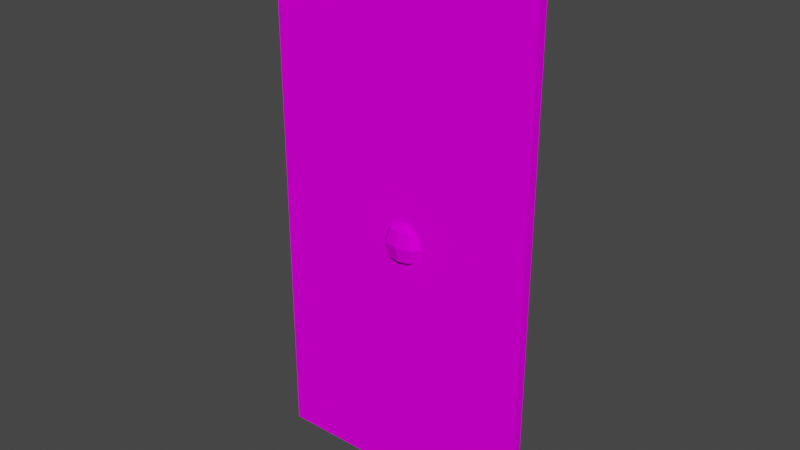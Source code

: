 # Source: DoorWooden03a.blend  (saved by Blender 4.2.66; exported with 4.5.12 LTS)
import bpy
from mathutils import Matrix  # noqa: F401  (used for matrix-valued properties, if any)

bpy.ops.wm.read_factory_settings(use_empty=True)
scene = bpy.context.scene
scene.name = 'Scene'

# ---- collections
col_collection = bpy.data.collections.new('Collection'); scene.collection.children.link(col_collection)

# ---- images (referenced by path relative to the original .blend; pixels are not part of the script)
import os
ASSET_DIR = os.environ.get("B2B_ASSET_DIR", "")  # directory of the original .blend (textures are referenced by path, not embedded)
HERE = os.path.dirname(os.path.abspath(__file__))  # packed textures are extracted next to this script under _unpacked/

def load_image(name, relpath, width, height, colorspace="sRGB"):
    """Load a texture the original file referenced (path relative to the .blend, or extracted next to this script)."""
    p = next((c for c in (os.path.join(HERE, relpath), os.path.join(ASSET_DIR, relpath)) if relpath and os.path.exists(c)), "")
    if p:
        img = bpy.data.images.load(p, check_existing=True)
        img.name = name
    else:  # same state as the original file: an image datablock whose file is absent (Cycles renders it pink)
        img = bpy.data.images.new(name, width, height)
        img.source = "FILE"
        img.filepath = "//" + (relpath or name)
    img.colorspace_settings.name = colorspace
    return img
img_doorwooden03_a_png = load_image('DoorWooden03_a.png', 'DoorWooden03_a.png', 1024, 1024, 'sRGB')

# ---- materials (node trees are filled in below, after node groups)
mat_primary = bpy.data.materials.new('Primary')
mat_primary.alpha_threshold = 0.0
mat_primary.use_transparent_shadow = False
mat_primary.roughness = 0.5
mat_primary.line_color = (0.0, 0.0, 0.0, 1.0)

# ---- material node trees
mat_primary.use_nodes = True; mat_primary.node_tree.nodes.clear()
_N = mat_primary.node_tree.nodes; _L = mat_primary.node_tree.links
n0 = _N.new('ShaderNodeOutputMaterial'); n0.name = 'Material Output'; n0.location = (300, 300)
n1 = _N.new('ShaderNodeBsdfPrincipled'); n1.name = 'Principled BSDF'; n1.location = (10, 300)
n1.distribution = 'GGX'
n1.subsurface_method = 'RANDOM_WALK_SKIN'
n1.inputs[3].default_value = 1.45
n1.inputs[13].default_value = 0.0
n1.inputs[27].default_value = (0.0, 0.0, 0.0, 1.0)
n1.inputs[28].default_value = 1.0
n2 = _N.new('ShaderNodeTexImage'); n2.name = 'Image Texture'; n2.location = (-280, 280)
n2.image = img_doorwooden03_a_png
n2.interpolation = 'Closest'
_L.new(n1.outputs[0], n0.inputs[0])
_L.new(n2.outputs[0], n1.inputs[0])
n0.is_active_output = True

# ---- world
world_world = bpy.data.worlds.new('World'); scene.world = world_world
world_world.use_nodes = True; world_world.node_tree.nodes.clear()
_N = world_world.node_tree.nodes; _L = world_world.node_tree.links
n0 = _N.new('ShaderNodeOutputWorld'); n0.name = 'World Output'; n0.location = (300, 300)
n1 = _N.new('ShaderNodeBackground'); n1.name = 'Background'; n1.location = (10, 300)
n1.inputs[0].default_value = (0.05088, 0.05088, 0.05088, 1.0)
_L.new(n1.outputs[0], n0.inputs[0])
n0.is_active_output = True
world_world.color = (0.05088, 0.05088, 0.05088)
world_world.use_sun_shadow = False
world_world.sun_shadow_jitter_overblur = 0.0

# ---- meshes
me_cube = bpy.data.meshes.new('Cube')
me_cube.from_pydata([(1.5, 0.02625, 3.0), (1.5, 0.02625, 0.0), (1.5, -0.02625, 3.0), (1.5, -0.02625, 0.0), (0.0, 0.02625, 3.0), (0.0, 0.02625, 0.0), (0.0, -0.02625, 3.0), (0.0, -0.02625, 0.0), (0.7902, 0.02625, 1.535), (0.8713, 0.02625, 1.339), (0.9049, 0.02625, 1.42), (0.8713, -0.02625, 1.501), (0.9049, -0.02625, 1.42), (0.8713, -0.02625, 1.339), (0.8476, -0.05493, 1.501), (0.8713, -0.06681, 1.42), (0.8476, -0.05493, 1.339), (0.7902, -0.06681, 1.501), (0.7902, -0.08361, 1.42), (0.7902, -0.06681, 1.339), (0.7328, -0.05493, 1.501), (0.7091, -0.06681, 1.42), (0.7328, -0.05493, 1.339), (0.7902, -0.02625, 1.305), (0.7091, -0.02625, 1.501), (0.6755, -0.02625, 1.42), (0.7091, -0.02625, 1.339), (0.8713, 0.02625, 1.501), (0.7902, 0.02625, 1.305), (0.8476, 0.05493, 1.339), (0.7902, -0.02625, 1.535), (0.8713, 0.06681, 1.42), (0.8476, 0.05493, 1.501), (0.7902, 0.06681, 1.339), (0.7902, 0.08361, 1.42), (0.7902, 0.06681, 1.501), (0.7328, 0.05493, 1.339), (0.7091, 0.06681, 1.42), (0.7328, 0.05493, 1.501), (0.7091, 0.02625, 1.339), (0.6755, 0.02625, 1.42), (0.7091, 0.02625, 1.501)], [], [(0, 4, 6, 2), (3, 2, 6, 7), (7, 6, 4, 5), (5, 1, 3, 7), (1, 0, 2, 3), (5, 4, 0, 1), (31, 32, 27, 10), (28, 29, 9), (32, 8, 27), (29, 31, 10, 9), (34, 35, 32, 31), (28, 33, 29), (35, 8, 32), (33, 34, 31, 29), (13, 12, 15, 16), (11, 30, 14), (23, 13, 16), (12, 11, 14, 15), (16, 15, 18, 19), (14, 30, 17), (23, 16, 19), (15, 14, 17, 18), (19, 18, 21, 22), (17, 30, 20), (23, 19, 22), (18, 17, 20, 21), (22, 21, 25, 26), (20, 30, 24), (23, 22, 26), (21, 20, 24, 25), (37, 38, 35, 34), (28, 36, 33), (38, 8, 35), (36, 37, 34, 33), (40, 41, 38, 37), (28, 39, 36), (41, 8, 38), (39, 40, 37, 36)])
_uv = me_cube.uv_layers.new(name='UVMap')
_uv.uv.foreach_set('vector', [0.375, 0.3021, 0.375, 0.6979, 0.4018, 0.6979, 0.4018, 0.3021, 0.5, 0.0, 0.5, 1.0, 0.0, 1.0, 0.0, 0.0, 0.08036, 0.125, 0.08036, 0.9375, 0.1071, 0.9375, 0.1071, 0.125, 0.4018, 0.6979, 0.4018, 0.3021, 0.375, 0.3021, 0.375, 0.6979, 0.08036, 0.125, 0.08036, 0.9375, 0.1071, 0.9375, 0.1071, 0.125, 0.0, 0.0, 0.0, 1.0, 0.5, 1.0, 0.5, 0.0, 0.2679, 0.4792, 0.2679, 0.5104, 0.2857, 0.5104, 0.2857, 0.4792, 0.2589, 0.4271, 0.2768, 0.4583, 0.2768, 0.4583, 0.2768, 0.5, 0.2768, 0.5312, 0.2946, 0.5, 0.2679, 0.4479, 0.2679, 0.4792, 0.2857, 0.4792, 0.2857, 0.4479, 0.2679, 0.5104, 0.2679, 0.4792, 0.2411, 0.4792, 0.2411, 0.5104, 0.2589, 0.4271, 0.25, 0.4583, 0.2768, 0.4583, 0.2589, 0.5, 0.2768, 0.5312, 0.2768, 0.5, 0.2411, 0.4479, 0.2411, 0.4792, 0.2679, 0.4792, 0.2679, 0.4479, 0.25, 0.4479, 0.25, 0.4792, 0.2679, 0.4792, 0.2679, 0.4479, 0.25, 0.5, 0.2679, 0.5312, 0.2679, 0.5, 0.2768, 0.4271, 0.25, 0.4583, 0.2768, 0.4583, 0.25, 0.4792, 0.25, 0.5104, 0.2679, 0.5104, 0.2679, 0.4792, 0.2679, 0.4479, 0.2679, 0.4792, 0.2946, 0.4792, 0.2946, 0.4479, 0.2679, 0.5, 0.2679, 0.5312, 0.2857, 0.5, 0.2768, 0.4271, 0.2679, 0.4583, 0.2946, 0.4583, 0.2679, 0.5104, 0.2679, 0.4792, 0.2946, 0.4792, 0.2946, 0.5104, 0.2411, 0.4479, 0.2411, 0.4792, 0.2679, 0.4792, 0.2679, 0.4479, 0.2589, 0.5, 0.2768, 0.5312, 0.2768, 0.5, 0.2589, 0.4271, 0.25, 0.4583, 0.2768, 0.4583, 0.2679, 0.5104, 0.2679, 0.4792, 0.2411, 0.4792, 0.2411, 0.5104, 0.2679, 0.4479, 0.2679, 0.4792, 0.2857, 0.4792, 0.2857, 0.4479, 0.2768, 0.5, 0.2768, 0.5312, 0.2946, 0.5, 0.2589, 0.4271, 0.2768, 0.4583, 0.2768, 0.4583, 0.2679, 0.4792, 0.2679, 0.5104, 0.2857, 0.5104, 0.2857, 0.4792, 0.2679, 0.5104, 0.2679, 0.4792, 0.2946, 0.4792, 0.2946, 0.5104, 0.2768, 0.4271, 0.2679, 0.4583, 0.2946, 0.4583, 0.2679, 0.5, 0.2679, 0.5312, 0.2857, 0.5, 0.2679, 0.4479, 0.2679, 0.4792, 0.2946, 0.4792, 0.2946, 0.4479, 0.25, 0.4792, 0.25, 0.5104, 0.2679, 0.5104, 0.2679, 0.4792, 0.2768, 0.4271, 0.25, 0.4583, 0.2768, 0.4583, 0.25, 0.5, 0.2679, 0.5312, 0.2679, 0.5, 0.25, 0.4479, 0.25, 0.4792, 0.2679, 0.4792, 0.2679, 0.4479])
me_cube.materials.append(mat_primary)
me_cube.use_mirror_vertex_groups = False
me_cube.update()

# ---- objects
ob_doorwooden03a = bpy.data.objects.new('DoorWooden03a', me_cube)

# ---- transforms, parenting, visibility, modifiers, constraints
ob_doorwooden03a.location = (0.0, 0.0, 0.0)
ob_doorwooden03a.lock_rotations_4d = False
ob_doorwooden03a.empty_display_type = 'ARROWS'
ob_doorwooden03a.lineart.crease_threshold = 0.0

# ---- collection membership
col_collection.objects.link(ob_doorwooden03a)

# ---- scene / render settings (as saved in the file)
scene.frame_start = 1; scene.frame_end = 250; scene.frame_set(1)
scene.render.engine = 'BLENDER_EEVEE_NEXT'
scene.cycles.sampling_pattern = 'TABULATED_SOBOL'
scene.eevee.ray_tracing_options.trace_max_roughness = 0.0
scene.view_settings.view_transform = 'Filmic'
bpy.context.view_layer.update()

# ---- added for rendering (the .blend has no active camera and no usable light): camera, sun
cam_auto = bpy.data.cameras.new('AutoCamera')
cam_auto.lens = 50.0
cam_auto.sensor_width = 36.0
cam_auto.clip_end = 1000.0
ob_auto_camera = bpy.data.objects.new('AutoCamera', cam_auto)
scene.collection.objects.link(ob_auto_camera)
ob_auto_camera.location = (3.85715, -3.72858, 3.98572)
ob_auto_camera.rotation_euler = (1.09748, -7.21219e-08, 0.694738)
scene.camera = ob_auto_camera
light_auto_sun = bpy.data.lights.new('AutoSun', 'SUN')
light_auto_sun.energy = 3.0
light_auto_sun.angle = 0.0523599
ob_auto_sun = bpy.data.objects.new('AutoSun', light_auto_sun)
scene.collection.objects.link(ob_auto_sun)
ob_auto_sun.rotation_euler = (0.872665, 0.174533, 0.523599)
bpy.context.view_layer.update()

